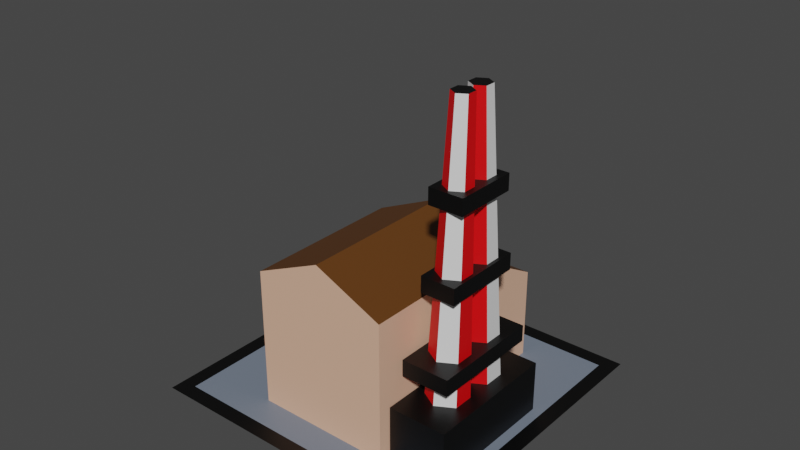 # Source: nasos_st_2x2.blend  (saved by Blender 2.93.20; exported with 4.5.12 LTS)
import bpy
from mathutils import Matrix  # noqa: F401  (used for matrix-valued properties, if any)

bpy.ops.wm.read_factory_settings(use_empty=True)
scene = bpy.context.scene
scene.name = 'Scene'

# ---- collections
col_collection = bpy.data.collections.new('Collection'); scene.collection.children.link(col_collection)

# ---- materials (node trees are filled in below, after node groups)
mat_material_031 = bpy.data.materials.new('Material.031')
mat_material_031.use_transparent_shadow = False
mat_material_030 = bpy.data.materials.new('Material.030')
mat_material_030.use_transparent_shadow = False
mat_material_032 = bpy.data.materials.new('Material.032')
mat_material_032.use_transparent_shadow = False
mat_material_033 = bpy.data.materials.new('Material.033')
mat_material_033.use_transparent_shadow = False
mat_material_034 = bpy.data.materials.new('Material.034')
mat_material_034.use_transparent_shadow = False
mat_material_055 = bpy.data.materials.new('Material.055')
mat_material_055.use_transparent_shadow = False
mat_material_056 = bpy.data.materials.new('Material.056')
mat_material_056.use_transparent_shadow = False
mat_material_057 = bpy.data.materials.new('Material.057')
mat_material_057.use_transparent_shadow = False

# ---- node groups
ng_auto_smooth = bpy.data.node_groups.new('Auto Smooth', 'GeometryNodeTree')
_s = ng_auto_smooth.interface.new_socket(name='Geometry', in_out='OUTPUT', socket_type='NodeSocketGeometry')
_s = ng_auto_smooth.interface.new_socket(name='Geometry', in_out='INPUT', socket_type='NodeSocketGeometry')
_s = ng_auto_smooth.interface.new_socket(name='Angle', in_out='INPUT', socket_type='NodeSocketFloat')
_s.subtype = 'ANGLE'
_s.min_value = 0.0
_s.max_value = 3.142
ng_auto_smooth.is_modifier = True
_N = ng_auto_smooth.nodes; _L = ng_auto_smooth.links
n0 = _N.new('NodeGroupOutput'); n0.name = 'Group Output'; n0.location = (480, -100)
n1 = _N.new('NodeGroupInput'); n1.name = 'Group Input'; n1.location = (-420, -300)
n2 = _N.new('NodeGroupInput'); n2.name = 'Group Input.001'; n2.location = (-60, -100)
n3 = _N.new('GeometryNodeSetShadeSmooth'); n3.name = 'Set Shade Smooth'; n3.location = (120, -100)
n3.domain = 'EDGE'
n4 = _N.new('GeometryNodeSetShadeSmooth'); n4.name = 'Set Shade Smooth.001'; n4.location = (300, -100)
n5 = _N.new('GeometryNodeInputMeshEdgeAngle'); n5.name = 'Edge Angle'; n5.location = (-420, -220)
n6 = _N.new('GeometryNodeInputEdgeSmooth'); n6.name = 'Is Edge Smooth'; n6.location = (-60, -160)
n7 = _N.new('GeometryNodeInputShadeSmooth'); n7.name = 'Is Face Smooth'; n7.location = (-240, -340)
n8 = _N.new('FunctionNodeBooleanMath'); n8.name = 'Boolean Math'; n8.location = (-60, -220)
n9 = _N.new('FunctionNodeCompare'); n9.name = 'Compare'; n9.location = (-240, -180)
n9.operation = 'LESS_EQUAL'
_L.new(n5.outputs[0], n9.inputs[0])
_L.new(n4.outputs[0], n0.inputs[0])
_L.new(n1.outputs[1], n9.inputs[1])
_L.new(n9.outputs[0], n8.inputs[0])
_L.new(n7.outputs[0], n8.inputs[1])
_L.new(n2.outputs[0], n3.inputs[0])
_L.new(n6.outputs[0], n3.inputs[1])
_L.new(n3.outputs[0], n4.inputs[0])
_L.new(n8.outputs[0], n3.inputs[2])
n0.is_active_output = True

# ---- material node trees
mat_material_031.use_nodes = True; mat_material_031.node_tree.nodes.clear()
_N = mat_material_031.node_tree.nodes; _L = mat_material_031.node_tree.links
n0 = _N.new('ShaderNodeBsdfPrincipled'); n0.name = 'Principled BSDF'; n0.location = (10, 300)
n0.distribution = 'GGX'
n0.subsurface_method = 'RANDOM_WALK_SKIN'
n0.inputs[0].default_value = (0.8, 0.4742, 0.3269, 1.0)
n0.inputs[3].default_value = 1.45
n0.inputs[27].default_value = (0.0, 0.0, 0.0, 1.0)
n0.inputs[28].default_value = 1.0
n1 = _N.new('ShaderNodeOutputMaterial'); n1.name = 'Material Output'; n1.location = (300, 300)
_L.new(n0.outputs[0], n1.inputs[0])
n1.is_active_output = True
mat_material_030.use_nodes = True; mat_material_030.node_tree.nodes.clear()
_N = mat_material_030.node_tree.nodes; _L = mat_material_030.node_tree.links
n0 = _N.new('ShaderNodeBsdfPrincipled'); n0.name = 'Principled BSDF'; n0.location = (10, 300)
n0.distribution = 'GGX'
n0.subsurface_method = 'RANDOM_WALK_SKIN'
n0.inputs[0].default_value = (0.0, 0.0, 0.0, 1.0)
n0.inputs[3].default_value = 1.45
n0.inputs[27].default_value = (0.0, 0.0, 0.0, 1.0)
n0.inputs[28].default_value = 1.0
n1 = _N.new('ShaderNodeOutputMaterial'); n1.name = 'Material Output'; n1.location = (300, 300)
_L.new(n0.outputs[0], n1.inputs[0])
n1.is_active_output = True
mat_material_032.use_nodes = True; mat_material_032.node_tree.nodes.clear()
_N = mat_material_032.node_tree.nodes; _L = mat_material_032.node_tree.links
n0 = _N.new('ShaderNodeBsdfPrincipled'); n0.name = 'Principled BSDF'; n0.location = (10, 300)
n0.distribution = 'GGX'
n0.subsurface_method = 'RANDOM_WALK_SKIN'
n0.inputs[0].default_value = (0.1158, 0.04137, 0.006435, 1.0)
n0.inputs[3].default_value = 1.45
n0.inputs[27].default_value = (0.0, 0.0, 0.0, 1.0)
n0.inputs[28].default_value = 1.0
n1 = _N.new('ShaderNodeOutputMaterial'); n1.name = 'Material Output'; n1.location = (300, 300)
_L.new(n0.outputs[0], n1.inputs[0])
n1.is_active_output = True
mat_material_033.use_nodes = True; mat_material_033.node_tree.nodes.clear()
_N = mat_material_033.node_tree.nodes; _L = mat_material_033.node_tree.links
n0 = _N.new('ShaderNodeBsdfPrincipled'); n0.name = 'Principled BSDF'; n0.location = (10, 300)
n0.distribution = 'GGX'
n0.subsurface_method = 'RANDOM_WALK_SKIN'
n0.inputs[0].default_value = (0.2206, 0.2012, 0.2012, 1.0)
n0.inputs[3].default_value = 1.45
n0.inputs[27].default_value = (0.0, 0.0, 0.0, 1.0)
n0.inputs[28].default_value = 1.0
n1 = _N.new('ShaderNodeOutputMaterial'); n1.name = 'Material Output'; n1.location = (300, 300)
_L.new(n0.outputs[0], n1.inputs[0])
n1.is_active_output = True
mat_material_034.use_nodes = True; mat_material_034.node_tree.nodes.clear()
_N = mat_material_034.node_tree.nodes; _L = mat_material_034.node_tree.links
n0 = _N.new('ShaderNodeBsdfPrincipled'); n0.name = 'Principled BSDF'; n0.location = (10, 300)
n0.distribution = 'GGX'
n0.subsurface_method = 'RANDOM_WALK_SKIN'
n0.inputs[0].default_value = (0.173, 0.2086, 0.2664, 1.0)
n0.inputs[3].default_value = 1.45
n0.inputs[27].default_value = (0.0, 0.0, 0.0, 1.0)
n0.inputs[28].default_value = 1.0
n1 = _N.new('ShaderNodeOutputMaterial'); n1.name = 'Material Output'; n1.location = (300, 300)
_L.new(n0.outputs[0], n1.inputs[0])
n1.is_active_output = True
mat_material_055.use_nodes = True; mat_material_055.node_tree.nodes.clear()
_N = mat_material_055.node_tree.nodes; _L = mat_material_055.node_tree.links
n0 = _N.new('ShaderNodeBsdfPrincipled'); n0.name = 'Principled BSDF'; n0.location = (10, 300)
n0.distribution = 'GGX'
n0.subsurface_method = 'RANDOM_WALK_SKIN'
n0.inputs[3].default_value = 1.45
n0.inputs[27].default_value = (0.0, 0.0, 0.0, 1.0)
n0.inputs[28].default_value = 1.0
n1 = _N.new('ShaderNodeOutputMaterial'); n1.name = 'Material Output'; n1.location = (300, 300)
_L.new(n0.outputs[0], n1.inputs[0])
n1.is_active_output = True
mat_material_056.use_nodes = True; mat_material_056.node_tree.nodes.clear()
_N = mat_material_056.node_tree.nodes; _L = mat_material_056.node_tree.links
n0 = _N.new('ShaderNodeBsdfPrincipled'); n0.name = 'Principled BSDF'; n0.location = (10, 300)
n0.distribution = 'GGX'
n0.subsurface_method = 'RANDOM_WALK_SKIN'
n0.inputs[0].default_value = (0.0, 0.0, 0.0, 1.0)
n0.inputs[3].default_value = 1.45
n0.inputs[27].default_value = (0.0, 0.0, 0.0, 1.0)
n0.inputs[28].default_value = 1.0
n1 = _N.new('ShaderNodeOutputMaterial'); n1.name = 'Material Output'; n1.location = (300, 300)
_L.new(n0.outputs[0], n1.inputs[0])
n1.is_active_output = True
mat_material_057.use_nodes = True; mat_material_057.node_tree.nodes.clear()
_N = mat_material_057.node_tree.nodes; _L = mat_material_057.node_tree.links
n0 = _N.new('ShaderNodeBsdfPrincipled'); n0.name = 'Principled BSDF'; n0.location = (10, 300)
n0.distribution = 'GGX'
n0.subsurface_method = 'RANDOM_WALK_SKIN'
n0.inputs[0].default_value = (0.8, 0.0, 0.002232, 1.0)
n0.inputs[3].default_value = 1.45
n0.inputs[27].default_value = (0.0, 0.0, 0.0, 1.0)
n0.inputs[28].default_value = 1.0
n1 = _N.new('ShaderNodeOutputMaterial'); n1.name = 'Material Output'; n1.location = (300, 300)
_L.new(n0.outputs[0], n1.inputs[0])
n1.is_active_output = True

# ---- world
world_world = bpy.data.worlds.new('World'); scene.world = world_world
world_world.use_nodes = True; world_world.node_tree.nodes.clear()
_N = world_world.node_tree.nodes; _L = world_world.node_tree.links
n0 = _N.new('ShaderNodeOutputWorld'); n0.name = 'World Output'; n0.location = (300, 300)
n1 = _N.new('ShaderNodeBackground'); n1.name = 'Background'; n1.location = (10, 300)
n1.inputs[0].default_value = (0.05088, 0.05088, 0.05088, 1.0)
_L.new(n1.outputs[0], n0.inputs[0])
n0.is_active_output = True
world_world.color = (0.05088, 0.05088, 0.05088)
world_world.use_sun_shadow = False
world_world.sun_shadow_jitter_overblur = 0.0

# ---- meshes
me_plane = bpy.data.meshes.new('Plane')
me_plane.from_pydata([(-0.025, 0.075, 0.0), (0.075, 0.075, 0.0), (-0.025, -0.025, 0.0), (0.075, -0.025, 0.0), (-0.02, 0.075, 0.0), (-0.02, -0.025, 0.0), (0.07, 0.075, 0.0), (0.07, -0.025, 0.0), (-0.025, -0.02, 0.0), (0.075, -0.02, 0.0), (0.002658, -0.01048, 0.0), (0.04734, -0.01048, 0.0), (-0.025, 0.07, 0.0), (0.075, 0.07, 0.0), (0.002658, 0.06048, 0.0), (0.04734, 0.06048, 0.0), (-0.02, 0.07, 0.0), (-0.02, -0.02, 0.0), (0.07, 0.07, 0.0), (0.07, -0.02, 0.0), (0.04734, 0.06048, 0.03), (0.002658, 0.06048, 0.03), (0.04734, -0.01048, 0.04), (0.002658, -0.01048, 0.04), (0.025, 0.06048, 0.03), (0.025, -0.01048, 0.04), (0.025, -0.025, 0.0), (0.025, 0.075, 0.0), (0.025, -0.02, 0.0), (0.025, 0.07, 0.0), (0.025, -0.01048, 0.0), (0.025, 0.06048, 0.0), (0.04734, 0.04274, 0.04), (0.002658, 0.04274, 0.04), (-0.025, 0.0475, 0.0), (0.075, 0.0475, 0.0), (-0.02, 0.0475, 0.0), (0.07, 0.0475, 0.0), (0.002658, 0.04274, 0.0), (0.04734, 0.04274, 0.0), (0.025, 0.04274, 0.04), (0.04734, 0.04274, 0.045), (0.04734, -0.01048, 0.045), (0.002658, 0.04274, 0.045), (0.002658, -0.01048, 0.045), (0.025, -0.01048, 0.055), (0.025, 0.04274, 0.055), (-0.0001003, 0.007539, 0.01341), (0.002863, 0.007539, 0.01341), (-0.0001003, 0.008905, 0.01105), (0.002863, 0.008905, 0.01105), (-0.0001003, 0.01164, 0.01105), (0.002863, 0.01164, 0.01105), (-0.0001003, 0.013, 0.01341), (0.002863, 0.013, 0.01341), (-0.0001003, 0.01164, 0.01578), (0.002863, 0.01164, 0.01578), (-0.0001003, 0.008905, 0.01578), (0.002863, 0.008905, 0.01578), (-0.004244, 0.007539, 0.01226), (-0.003061, 0.008905, 0.01022), (-0.003061, 0.01164, 0.01022), (-0.004244, 0.013, 0.01226), (-0.005426, 0.01164, 0.01431), (-0.005426, 0.008905, 0.01431), (-0.007258, 0.007539, 0.009199), (-0.00521, 0.008905, 0.008016), (-0.00521, 0.01164, 0.008016), (-0.007258, 0.013, 0.009199), (-0.009307, 0.01164, 0.01038), (-0.009307, 0.008905, 0.01038), (-0.008337, 0.007539, 0.005037), (-0.005971, 0.008905, 0.005037), (-0.005971, 0.01164, 0.005037), (-0.008337, 0.013, 0.005037), (-0.0107, 0.01164, 0.005037), (-0.0107, 0.008905, 0.005037), (-0.008337, 0.007539, 3.733e-05), (-0.005971, 0.008905, 3.733e-05), (-0.005971, 0.01164, 3.733e-05), (-0.008337, 0.013, 3.733e-05), (-0.0107, 0.01164, 3.733e-05), (-0.0107, 0.008905, 3.733e-05), (-0.0001003, 0.01454, 0.01341), (0.002863, 0.01454, 0.01341), (-0.0001003, 0.01591, 0.01105), (0.002863, 0.01591, 0.01105), (-0.0001003, 0.01864, 0.01105), (0.002863, 0.01864, 0.01105), (-0.0001003, 0.02, 0.01341), (0.002863, 0.02, 0.01341), (-0.0001003, 0.01864, 0.01578), (0.002863, 0.01864, 0.01578), (-0.0001003, 0.01591, 0.01578), (0.002863, 0.01591, 0.01578), (-0.004244, 0.01454, 0.01226), (-0.003061, 0.01591, 0.01022), (-0.003061, 0.01864, 0.01022), (-0.004244, 0.02, 0.01226), (-0.005426, 0.01864, 0.01431), (-0.005426, 0.01591, 0.01431), (-0.007258, 0.01454, 0.009199), (-0.00521, 0.01591, 0.008016), (-0.00521, 0.01864, 0.008016), (-0.007258, 0.02, 0.009199), (-0.009307, 0.01864, 0.01038), (-0.009307, 0.01591, 0.01038), (-0.008337, 0.01454, 0.005037), (-0.005971, 0.01591, 0.005037), (-0.005971, 0.01864, 0.005037), (-0.008337, 0.02, 0.005037), (-0.0107, 0.01864, 0.005037), (-0.0107, 0.01591, 0.005037), (-0.008337, 0.01454, 3.733e-05), (-0.005971, 0.01591, 3.733e-05), (-0.005971, 0.01864, 3.733e-05), (-0.008337, 0.02, 3.733e-05), (-0.0107, 0.01864, 3.733e-05), (-0.0107, 0.01591, 3.733e-05), (-0.0001003, 0.02154, 0.01341), (0.002863, 0.02154, 0.01341), (-0.0001003, 0.02291, 0.01105), (0.002863, 0.02291, 0.01105), (-0.0001003, 0.02564, 0.01105), (0.002863, 0.02564, 0.01105), (-0.0001003, 0.027, 0.01341), (0.002863, 0.027, 0.01341), (-0.0001003, 0.02564, 0.01578), (0.002863, 0.02564, 0.01578), (-0.0001003, 0.02291, 0.01578), (0.002863, 0.02291, 0.01578), (-0.004244, 0.02154, 0.01226), (-0.003061, 0.02291, 0.01022), (-0.003061, 0.02564, 0.01022), (-0.004244, 0.027, 0.01226), (-0.005426, 0.02564, 0.01431), (-0.005426, 0.02291, 0.01431), (-0.007258, 0.02154, 0.009199), (-0.00521, 0.02291, 0.008016), (-0.00521, 0.02564, 0.008016), (-0.007258, 0.027, 0.009199), (-0.009307, 0.02564, 0.01038), (-0.009307, 0.02291, 0.01038), (-0.008337, 0.02154, 0.005037), (-0.005971, 0.02291, 0.005037), (-0.005971, 0.02564, 0.005037), (-0.008337, 0.027, 0.005037), (-0.0107, 0.02564, 0.005037), (-0.0107, 0.02291, 0.005037), (-0.008337, 0.02154, 3.733e-05), (-0.005971, 0.02291, 3.733e-05), (-0.005971, 0.02564, 3.733e-05), (-0.008337, 0.027, 3.733e-05), (-0.0107, 0.02564, 3.733e-05), (-0.0107, 0.02291, 3.733e-05), (0.05657, 0.01603, 3.906e-05), (0.05657, 0.01558, 0.1063), (0.06268, 0.01956, 3.906e-05), (0.05946, 0.01725, 0.1063), (0.06268, 0.02662, 3.906e-05), (0.05946, 0.0206, 0.1063), (0.05657, 0.03015, 3.906e-05), (0.05657, 0.02227, 0.1063), (0.05045, 0.02662, 3.906e-05), (0.05367, 0.0206, 0.1063), (0.05045, 0.01956, 3.906e-05), (0.05367, 0.01725, 0.1063), (0.05657, 0.0001961, 3.906e-05), (0.05657, 0.00808, 0.1063), (0.06268, 0.003727, 3.906e-05), (0.05946, 0.009753, 0.1063), (0.06268, 0.01079, 3.906e-05), (0.05946, 0.0131, 0.1063), (0.05657, 0.01432, 3.906e-05), (0.05657, 0.01477, 0.1063), (0.05045, 0.01079, 3.906e-05), (0.05367, 0.0131, 0.1063), (0.05045, 0.003727, 3.906e-05), (0.05367, 0.009753, 0.1063), (0.05105, 0.02797, 0.05037), (0.05105, 0.02797, 0.0556), (0.05105, 0.002385, 0.05037), (0.05105, 0.002385, 0.0556), (0.06209, 0.02797, 0.05037), (0.06209, 0.02797, 0.0556), (0.06209, 0.002385, 0.05037), (0.06209, 0.002385, 0.0556), (0.04889, 0.03297, 0.02537), (0.04889, 0.03297, 0.0306), (0.04889, -0.002618, 0.02537), (0.04889, -0.002618, 0.0306), (0.06425, 0.03297, 0.02537), (0.06425, 0.03297, 0.0306), (0.06425, -0.002618, 0.02537), (0.06425, -0.002618, 0.0306), (0.04787, 0.0372, 1.898e-05), (0.04787, 0.0372, 0.0166), (0.04787, -0.006849, 1.898e-05), (0.04787, -0.006849, 0.0166), (0.06677, 0.0372, 1.898e-05), (0.06677, 0.0372, 0.0166), (0.06677, -0.006849, 1.898e-05), (0.06677, -0.006849, 0.0166), (0.06209, 0.004995, 0.0806), (0.06209, 0.004995, 0.07537), (0.06209, 0.02536, 0.0806), (0.06209, 0.02536, 0.07537), (0.05105, 0.004995, 0.0806), (0.05105, 0.004995, 0.07537), (0.05105, 0.02536, 0.0806), (0.05105, 0.02536, 0.07537)], [], [(19, 7, 3, 9), (8, 2, 5, 17), (38, 33, 21, 14), (31, 29, 16, 14), (34, 8, 17, 36), (6, 18, 13, 1), (0, 12, 16, 4), (28, 26, 7, 19), (37, 19, 9, 35), (39, 37, 18, 15), (27, 29, 18, 6), (30, 28, 19, 11), (38, 36, 17, 10), (40, 24, 21, 33), (31, 24, 20, 15), (39, 32, 22, 11), (30, 25, 23, 10), (11, 22, 25, 30), (14, 21, 24, 31), (32, 20, 24, 40), (10, 17, 28, 30), (4, 16, 29, 27), (17, 5, 26, 28), (15, 18, 29, 31), (23, 44, 43, 33), (15, 20, 32, 39), (25, 45, 44, 23), (14, 16, 36, 38), (11, 19, 37, 39), (18, 37, 35, 13), (12, 34, 36, 16), (10, 23, 33, 38), (42, 41, 46, 45), (45, 46, 43, 44), (22, 42, 45, 25), (33, 43, 46, 40), (32, 41, 42, 22), (40, 46, 41, 32), (47, 49, 50, 48), (49, 51, 52, 50), (51, 53, 54, 52), (53, 55, 56, 54), (55, 57, 58, 56), (57, 47, 48, 58), (49, 60, 61, 51), (55, 63, 64, 57), (47, 59, 60, 49), (51, 61, 62, 53), (57, 64, 59, 47), (53, 62, 63, 55), (60, 66, 67, 61), (63, 69, 70, 64), (61, 67, 68, 62), (59, 65, 66, 60), (64, 70, 65, 59), (62, 68, 69, 63), (65, 71, 72, 66), (70, 76, 71, 65), (68, 74, 75, 69), (66, 72, 73, 67), (69, 75, 76, 70), (67, 73, 74, 68), (75, 81, 82, 76), (73, 79, 80, 74), (71, 77, 78, 72), (76, 82, 77, 71), (74, 80, 81, 75), (72, 78, 79, 73), (83, 85, 86, 84), (85, 87, 88, 86), (87, 89, 90, 88), (89, 91, 92, 90), (91, 93, 94, 92), (93, 83, 84, 94), (85, 96, 97, 87), (91, 99, 100, 93), (83, 95, 96, 85), (87, 97, 98, 89), (93, 100, 95, 83), (89, 98, 99, 91), (96, 102, 103, 97), (99, 105, 106, 100), (97, 103, 104, 98), (95, 101, 102, 96), (100, 106, 101, 95), (98, 104, 105, 99), (101, 107, 108, 102), (106, 112, 107, 101), (104, 110, 111, 105), (102, 108, 109, 103), (105, 111, 112, 106), (103, 109, 110, 104), (111, 117, 118, 112), (109, 115, 116, 110), (107, 113, 114, 108), (112, 118, 113, 107), (110, 116, 117, 111), (108, 114, 115, 109), (119, 121, 122, 120), (121, 123, 124, 122), (123, 125, 126, 124), (125, 127, 128, 126), (127, 129, 130, 128), (129, 119, 120, 130), (121, 132, 133, 123), (127, 135, 136, 129), (119, 131, 132, 121), (123, 133, 134, 125), (129, 136, 131, 119), (125, 134, 135, 127), (132, 138, 139, 133), (135, 141, 142, 136), (133, 139, 140, 134), (131, 137, 138, 132), (136, 142, 137, 131), (134, 140, 141, 135), (137, 143, 144, 138), (142, 148, 143, 137), (140, 146, 147, 141), (138, 144, 145, 139), (141, 147, 148, 142), (139, 145, 146, 140), (147, 153, 154, 148), (145, 151, 152, 146), (143, 149, 150, 144), (148, 154, 149, 143), (146, 152, 153, 147), (144, 150, 151, 145), (155, 157, 158, 156), (157, 159, 160, 158), (159, 161, 162, 160), (161, 163, 164, 162), (163, 165, 166, 164), (165, 155, 156, 166), (167, 169, 170, 168), (169, 171, 172, 170), (171, 173, 174, 172), (173, 175, 176, 174), (175, 177, 178, 176), (177, 167, 168, 178), (179, 181, 182, 180), (181, 185, 186, 182), (185, 183, 184, 186), (183, 179, 180, 184), (181, 179, 183, 185), (186, 184, 180, 182), (187, 189, 190, 188), (189, 193, 194, 190), (193, 191, 192, 194), (191, 187, 188, 192), (189, 187, 191, 193), (194, 192, 188, 190), (197, 201, 202, 198), (201, 199, 200, 202), (199, 195, 196, 200), (202, 200, 196, 198), (208, 210, 206, 204), (208, 204, 203, 207), (210, 208, 207, 209), (206, 210, 209, 205), (203, 205, 209, 207), (204, 206, 205, 203), (168, 170, 172, 174, 176, 178), (156, 158, 160, 162, 164, 166)])
me_plane.polygons.foreach_set('use_smooth', [True] * 164)
me_plane.polygons.foreach_set('material_index', [1, 1, 0, 4, 1, 1, 1, 1, 1, 4, 1, 4, 4, 2, 0, 0, 0, 0, 0, 2, 4, 1, 1, 4, 0, 0, 0, 4, 4, 1, 1, 0, 2, 2, 0, 0, 0, 0, 3, 3, 3, 3, 3, 3, 3, 3, 3, 3, 3, 3, 3, 3, 3, 3, 3, 3, 3, 3, 3, 3, 3, 3, 3, 3, 3, 3, 3, 3, 3, 3, 3, 3, 3, 3, 3, 3, 3, 3, 3, 3, 3, 3, 3, 3, 3, 3, 3, 3, 3, 3, 3, 3, 3, 3, 3, 3, 3, 3, 3, 3, 3, 3, 3, 3, 3, 3, 3, 3, 3, 3, 3, 3, 3, 3, 3, 3, 3, 3, 3, 3, 3, 3, 3, 3, 3, 3, 3, 3, 7, 5, 7, 5, 7, 5, 5, 7, 5, 7, 5, 7, 6, 6, 6, 6, 6, 6, 6, 6, 6, 6, 6, 6, 6, 6, 6, 6, 6, 6, 6, 6, 6, 6, 6, 6])
_uv = me_plane.uv_layers.new(name='UVMap')
_uv.uv.foreach_set('vector', [0.9525, 0.95, 0.9525, 1.0, 1.0, 1.0, 1.0, 0.95, 3.725e-09, 0.95, 0.0, 1.0, 0.05, 1.0, 0.05, 0.95, 0.2772, 0.3867, 0.2772, 0.3867, 0.2772, 0.2747, 0.2772, 0.2747, 0.5013, 0.2747, 0.5012, 0.0475, 0.05, 0.0475, 0.2772, 0.2747, -2.266e-09, 0.2731, 3.725e-09, 0.95, 0.05, 0.95, 0.05, 0.2731, 0.9525, 0.0, 0.9525, 0.0475, 1.0, 0.0475, 1.0, 0.0, 0.0, 0.0, -4.173e-09, 0.0475, 0.05, 0.0475, 0.05, 0.0, 0.5013, 0.95, 0.5013, 1.0, 0.9525, 1.0, 0.9525, 0.95, 0.9525, 0.2731, 0.9525, 0.95, 1.0, 0.95, 1.0, 0.2731, 0.7253, 0.3867, 0.9525, 0.2731, 0.9525, 0.0475, 0.7253, 0.2747, 0.5012, 0.0, 0.5012, 0.0475, 0.9525, 0.0475, 0.9525, 0.0, 0.5013, 0.7228, 0.5013, 0.95, 0.9525, 0.95, 0.7253, 0.7228, 0.2772, 0.3867, 0.05, 0.2731, 0.05, 0.95, 0.2772, 0.7228, 0.5013, 0.3867, 0.5013, 0.2747, 0.2772, 0.2747, 0.2772, 0.3867, 0.5013, 0.2747, 0.5013, 0.2747, 0.7253, 0.2747, 0.7253, 0.2747, 0.7253, 0.3867, 0.7253, 0.3867, 0.7253, 0.7228, 0.7253, 0.7228, 0.5013, 0.7228, 0.5013, 0.7228, 0.2772, 0.7228, 0.2772, 0.7228, 0.7253, 0.7228, 0.7253, 0.7228, 0.5013, 0.7228, 0.5013, 0.7228, 0.2772, 0.2747, 0.2772, 0.2747, 0.5013, 0.2747, 0.5013, 0.2747, 0.7253, 0.3867, 0.7253, 0.2747, 0.5013, 0.2747, 0.5013, 0.3867, 0.2772, 0.7228, 0.05, 0.95, 0.5013, 0.95, 0.5013, 0.7228, 0.05, 0.0, 0.05, 0.0475, 0.5012, 0.0475, 0.5012, 0.0, 0.05, 0.95, 0.05, 1.0, 0.5013, 1.0, 0.5013, 0.95, 0.7253, 0.2747, 0.9525, 0.0475, 0.5012, 0.0475, 0.5013, 0.2747, 0.2772, 0.7228, 0.2772, 0.7228, 0.2772, 0.3867, 0.2772, 0.3867, 0.7253, 0.2747, 0.7253, 0.2747, 0.7253, 0.3867, 0.7253, 0.3867, 0.5013, 0.7228, 0.5013, 0.7228, 0.2772, 0.7228, 0.2772, 0.7228, 0.2772, 0.2747, 0.05, 0.0475, 0.05, 0.2731, 0.2772, 0.3867, 0.7253, 0.7228, 0.9525, 0.95, 0.9525, 0.2731, 0.7253, 0.3867, 0.9525, 0.0475, 0.9525, 0.2731, 1.0, 0.2731, 1.0, 0.0475, -4.173e-09, 0.0475, -2.266e-09, 0.2731, 0.05, 0.2731, 0.05, 0.0475, 0.2772, 0.7228, 0.2772, 0.7228, 0.2772, 0.3867, 0.2772, 0.3867, 0.7253, 0.7228, 0.7253, 0.3867, 0.5013, 0.3867, 0.5013, 0.7228, 0.5013, 0.7228, 0.5013, 0.3867, 0.2772, 0.3867, 0.2772, 0.7228, 0.7253, 0.7228, 0.7253, 0.7228, 0.5013, 0.7228, 0.5013, 0.7228, 0.2772, 0.3867, 0.2772, 0.3867, 0.5013, 0.3867, 0.5013, 0.3867, 0.7253, 0.3867, 0.7253, 0.3867, 0.7253, 0.7228, 0.7253, 0.7228, 0.5013, 0.3867, 0.5013, 0.3867, 0.7253, 0.3867, 0.7253, 0.3867, 1.0, 0.0, 0.8333, 0.0, 0.8333, 1.0, 1.0, 1.0, 0.8333, 0.0, 0.6667, 0.0, 0.6667, 1.0, 0.8333, 1.0, 0.6667, 0.0, 0.5, 0.0, 0.5, 1.0, 0.6667, 1.0, 0.5, 0.0, 0.3333, 0.0, 0.3333, 1.0, 0.5, 1.0, 0.3333, 0.0, 0.1667, 0.0, 0.1667, 1.0, 0.3333, 1.0, 0.1667, 0.0, -8.941e-08, 0.0, -8.941e-08, 1.0, 0.1667, 1.0, 0.8333, 0.0, 0.8333, 0.0, 0.6667, 0.0, 0.6667, 0.0, 0.3333, 0.0, 0.3333, 0.0, 0.1667, 0.0, 0.1667, 0.0, 1.0, 0.0, 1.0, 0.0, 0.8333, 0.0, 0.8333, 0.0, 0.6667, 0.0, 0.6667, 0.0, 0.5, 0.0, 0.5, 0.0, 0.1667, 0.0, 0.1667, 0.0, -8.941e-08, 0.0, -8.941e-08, 0.0, 0.5, 0.0, 0.5, 0.0, 0.3333, 0.0, 0.3333, 0.0, 0.8333, 0.0, 0.8333, 0.0, 0.6667, 0.0, 0.6667, 0.0, 0.3333, 0.0, 0.3333, 0.0, 0.1667, 0.0, 0.1667, 0.0, 0.6667, 0.0, 0.6667, 0.0, 0.5, 0.0, 0.5, 0.0, 1.0, 0.0, 1.0, 0.0, 0.8333, 0.0, 0.8333, 0.0, 0.1667, 0.0, 0.1667, 0.0, -8.941e-08, 0.0, -8.941e-08, 0.0, 0.5, 0.0, 0.5, 0.0, 0.3333, 0.0, 0.3333, 0.0, 1.0, 0.0, 1.0, 0.0, 0.8333, 0.0, 0.8333, 0.0, 0.1667, 0.0, 0.1667, 0.0, -8.941e-08, 0.0, -8.941e-08, 0.0, 0.5, 0.0, 0.5, 0.0, 0.3333, 0.0, 0.3333, 0.0, 0.8333, 0.0, 0.8333, 0.0, 0.6667, 0.0, 0.6667, 0.0, 0.3333, 0.0, 0.3333, 0.0, 0.1667, 0.0, 0.1667, 0.0, 0.6667, 0.0, 0.6667, 0.0, 0.5, 0.0, 0.5, 0.0, 0.3333, 0.0, 0.3333, 0.0, 0.1667, 0.0, 0.1667, 0.0, 0.6667, 0.0, 0.6667, 0.0, 0.5, 0.0, 0.5, 0.0, 1.0, 0.0, 1.0, 0.0, 0.8333, 0.0, 0.8333, 0.0, 0.1667, 0.0, 0.1667, 0.0, -8.941e-08, 0.0, -8.941e-08, 0.0, 0.5, 0.0, 0.5, 0.0, 0.3333, 0.0, 0.3333, 0.0, 0.8333, 0.0, 0.8333, 0.0, 0.6667, 0.0, 0.6667, 0.0, 1.0, 0.0, 0.8333, 0.0, 0.8333, 1.0, 1.0, 1.0, 0.8333, 0.0, 0.6667, 0.0, 0.6667, 1.0, 0.8333, 1.0, 0.6667, 0.0, 0.5, 0.0, 0.5, 1.0, 0.6667, 1.0, 0.5, 0.0, 0.3333, 0.0, 0.3333, 1.0, 0.5, 1.0, 0.3333, 0.0, 0.1667, 0.0, 0.1667, 1.0, 0.3333, 1.0, 0.1667, 0.0, -8.941e-08, 0.0, -8.941e-08, 1.0, 0.1667, 1.0, 0.8333, 0.0, 0.8333, 0.0, 0.6667, 0.0, 0.6667, 0.0, 0.3333, 0.0, 0.3333, 0.0, 0.1667, 0.0, 0.1667, 0.0, 1.0, 0.0, 1.0, 0.0, 0.8333, 0.0, 0.8333, 0.0, 0.6667, 0.0, 0.6667, 0.0, 0.5, 0.0, 0.5, 0.0, 0.1667, 0.0, 0.1667, 0.0, -8.941e-08, 0.0, -8.941e-08, 0.0, 0.5, 0.0, 0.5, 0.0, 0.3333, 0.0, 0.3333, 0.0, 0.8333, 0.0, 0.8333, 0.0, 0.6667, 0.0, 0.6667, 0.0, 0.3333, 0.0, 0.3333, 0.0, 0.1667, 0.0, 0.1667, 0.0, 0.6667, 0.0, 0.6667, 0.0, 0.5, 0.0, 0.5, 0.0, 1.0, 0.0, 1.0, 0.0, 0.8333, 0.0, 0.8333, 0.0, 0.1667, 0.0, 0.1667, 0.0, -8.941e-08, 0.0, -8.941e-08, 0.0, 0.5, 0.0, 0.5, 0.0, 0.3333, 0.0, 0.3333, 0.0, 1.0, 0.0, 1.0, 0.0, 0.8333, 0.0, 0.8333, 0.0, 0.1667, 0.0, 0.1667, 0.0, -8.941e-08, 0.0, -8.941e-08, 0.0, 0.5, 0.0, 0.5, 0.0, 0.3333, 0.0, 0.3333, 0.0, 0.8333, 0.0, 0.8333, 0.0, 0.6667, 0.0, 0.6667, 0.0, 0.3333, 0.0, 0.3333, 0.0, 0.1667, 0.0, 0.1667, 0.0, 0.6667, 0.0, 0.6667, 0.0, 0.5, 0.0, 0.5, 0.0, 0.3333, 0.0, 0.3333, 0.0, 0.1667, 0.0, 0.1667, 0.0, 0.6667, 0.0, 0.6667, 0.0, 0.5, 0.0, 0.5, 0.0, 1.0, 0.0, 1.0, 0.0, 0.8333, 0.0, 0.8333, 0.0, 0.1667, 0.0, 0.1667, 0.0, -8.941e-08, 0.0, -8.941e-08, 0.0, 0.5, 0.0, 0.5, 0.0, 0.3333, 0.0, 0.3333, 0.0, 0.8333, 0.0, 0.8333, 0.0, 0.6667, 0.0, 0.6667, 0.0, 1.0, 0.0, 0.8333, 0.0, 0.8333, 1.0, 1.0, 1.0, 0.8333, 0.0, 0.6667, 0.0, 0.6667, 1.0, 0.8333, 1.0, 0.6667, 0.0, 0.5, 0.0, 0.5, 1.0, 0.6667, 1.0, 0.5, 0.0, 0.3333, 0.0, 0.3333, 1.0, 0.5, 1.0, 0.3333, 0.0, 0.1667, 0.0, 0.1667, 1.0, 0.3333, 1.0, 0.1667, 0.0, -8.941e-08, 0.0, -8.941e-08, 1.0, 0.1667, 1.0, 0.8333, 0.0, 0.8333, 0.0, 0.6667, 0.0, 0.6667, 0.0, 0.3333, 0.0, 0.3333, 0.0, 0.1667, 0.0, 0.1667, 0.0, 1.0, 0.0, 1.0, 0.0, 0.8333, 0.0, 0.8333, 0.0, 0.6667, 0.0, 0.6667, 0.0, 0.5, 0.0, 0.5, 0.0, 0.1667, 0.0, 0.1667, 0.0, -8.941e-08, 0.0, -8.941e-08, 0.0, 0.5, 0.0, 0.5, 0.0, 0.3333, 0.0, 0.3333, 0.0, 0.8333, 0.0, 0.8333, 0.0, 0.6667, 0.0, 0.6667, 0.0, 0.3333, 0.0, 0.3333, 0.0, 0.1667, 0.0, 0.1667, 0.0, 0.6667, 0.0, 0.6667, 0.0, 0.5, 0.0, 0.5, 0.0, 1.0, 0.0, 1.0, 0.0, 0.8333, 0.0, 0.8333, 0.0, 0.1667, 0.0, 0.1667, 0.0, -8.941e-08, 0.0, -8.941e-08, 0.0, 0.5, 0.0, 0.5, 0.0, 0.3333, 0.0, 0.3333, 0.0, 1.0, 0.0, 1.0, 0.0, 0.8333, 0.0, 0.8333, 0.0, 0.1667, 0.0, 0.1667, 0.0, -8.941e-08, 0.0, -8.941e-08, 0.0, 0.5, 0.0, 0.5, 0.0, 0.3333, 0.0, 0.3333, 0.0, 0.8333, 0.0, 0.8333, 0.0, 0.6667, 0.0, 0.6667, 0.0, 0.3333, 0.0, 0.3333, 0.0, 0.1667, 0.0, 0.1667, 0.0, 0.6667, 0.0, 0.6667, 0.0, 0.5, 0.0, 0.5, 0.0, 0.3333, 0.0, 0.3333, 0.0, 0.1667, 0.0, 0.1667, 0.0, 0.6667, 0.0, 0.6667, 0.0, 0.5, 0.0, 0.5, 0.0, 1.0, 0.0, 1.0, 0.0, 0.8333, 0.0, 0.8333, 0.0, 0.1667, 0.0, 0.1667, 0.0, -8.941e-08, 0.0, -8.941e-08, 0.0, 0.5, 0.0, 0.5, 0.0, 0.3333, 0.0, 0.3333, 0.0, 0.8333, 0.0, 0.8333, 0.0, 0.6667, 0.0, 0.6667, 0.0, 1.0, 0.0, 0.8333, 0.0, 0.8333, 1.0, 1.0, 1.0, 0.8333, 0.0, 0.6667, 0.0, 0.6667, 1.0, 0.8333, 1.0, 0.6667, 0.0, 0.5, 0.0, 0.5, 1.0, 0.6667, 1.0, 0.5, 0.0, 0.3333, 0.0, 0.3333, 1.0, 0.5, 1.0, 0.3333, 0.0, 0.1667, 0.0, 0.1667, 1.0, 0.3333, 1.0, 0.1667, 0.0, -8.941e-08, 0.0, -8.941e-08, 1.0, 0.1667, 1.0, 1.0, 0.0, 0.8333, 0.0, 0.8333, 1.0, 1.0, 1.0, 0.8333, 0.0, 0.6667, 0.0, 0.6667, 1.0, 0.8333, 1.0, 0.6667, 0.0, 0.5, 0.0, 0.5, 1.0, 0.6667, 1.0, 0.5, 0.0, 0.3333, 0.0, 0.3333, 1.0, 0.5, 1.0, 0.3333, 0.0, 0.1667, 0.0, 0.1667, 1.0, 0.3333, 1.0, 0.1667, 0.0, -8.941e-08, 0.0, -8.941e-08, 1.0, 0.1667, 1.0, 0.375, 0.0, 0.375, 0.25, 0.625, 0.25, 0.625, 0.0, 0.375, 0.25, 0.375, 0.5, 0.625, 0.5, 0.625, 0.25, 0.375, 0.5, 0.375, 0.75, 0.625, 0.75, 0.625, 0.5, 0.375, 0.75, 0.375, 1.0, 0.625, 1.0, 0.625, 0.75, 0.125, 0.5, 0.125, 0.75, 0.375, 0.75, 0.375, 0.5, 0.625, 0.5, 0.625, 0.75, 0.875, 0.75, 0.875, 0.5, 0.375, 0.0, 0.375, 0.25, 0.625, 0.25, 0.625, 0.0, 0.375, 0.25, 0.375, 0.5, 0.625, 0.5, 0.625, 0.25, 0.375, 0.5, 0.375, 0.75, 0.625, 0.75, 0.625, 0.5, 0.375, 0.75, 0.375, 1.0, 0.625, 1.0, 0.625, 0.75, 0.125, 0.5, 0.125, 0.75, 0.375, 0.75, 0.375, 0.5, 0.625, 0.5, 0.625, 0.75, 0.875, 0.75, 0.875, 0.5, 0.375, 0.25, 0.375, 0.5, 0.625, 0.5, 0.625, 0.25, 0.375, 0.5, 0.375, 0.75, 0.625, 0.75, 0.625, 0.5, 0.375, 0.75, 0.375, 1.0, 0.625, 1.0, 0.625, 0.75, 0.625, 0.5, 0.625, 0.75, 0.875, 0.75, 0.875, 0.5, 0.125, 0.5, 0.125, 0.75, 0.375, 0.75, 0.375, 0.5, 0.375, 0.25, 0.375, 0.5, 0.625, 0.5, 0.625, 0.25, 0.375, 0.0, 0.375, 0.25, 0.625, 0.25, 0.625, 0.0, 0.375, 0.75, 0.375, 1.0, 0.625, 1.0, 0.625, 0.75, 0.625, 0.5, 0.625, 0.75, 0.875, 0.75, 0.875, 0.5, 0.375, 0.5, 0.375, 0.75, 0.625, 0.75, 0.625, 0.5, -8.941e-08, 1.0, 0.8333, 1.0, 0.6667, 1.0, 0.5, 1.0, 0.3333, 1.0, 0.1667, 1.0, -8.941e-08, 1.0, 0.8333, 1.0, 0.6667, 1.0, 0.5, 1.0, 0.3333, 1.0, 0.1667, 1.0])
me_plane.materials.append(mat_material_031)
me_plane.materials.append(mat_material_030)
me_plane.materials.append(mat_material_032)
me_plane.materials.append(mat_material_033)
me_plane.materials.append(mat_material_034)
me_plane.materials.append(mat_material_055)
me_plane.materials.append(mat_material_056)
me_plane.materials.append(mat_material_057)
me_plane.update()

# ---- objects
ob_x = bpy.data.objects.new('насосная станция', me_plane)

# ---- transforms, parenting, visibility, modifiers, constraints
ob_x.location = (0.025, 0.025, 0.0)
_m = ob_x.modifiers.new('Auto Smooth', 'NODES')
_m.node_group = ng_auto_smooth
_gi = [s.identifier for s in ng_auto_smooth.interface.items_tree if s.item_type == 'SOCKET' and s.in_out == 'INPUT']
_m[_gi[1]] = 0.5236  # Angle

# ---- collection membership
col_collection.objects.link(ob_x)

# ---- scene / render settings (as saved in the file)
scene.frame_start = 1; scene.frame_end = 250; scene.frame_set(1)
scene.render.engine = 'BLENDER_EEVEE_NEXT'
scene.cycles.use_denoising = False
scene.cycles.samples = 128
scene.cycles.sampling_pattern = 'TABULATED_SOBOL'
scene.cycles.use_adaptive_sampling = False
scene.cycles.use_light_tree = False
scene.view_settings.view_transform = 'Filmic'
bpy.context.view_layer.update()

# ---- added for rendering (the .blend has no active camera and no usable light): camera, sun
cam_auto = bpy.data.cameras.new('AutoCamera')
cam_auto.lens = 50.0
cam_auto.sensor_width = 36.0
cam_auto.clip_end = 1000.0
ob_auto_camera = bpy.data.objects.new('AutoCamera', cam_auto)
scene.collection.objects.link(ob_auto_camera)
ob_auto_camera.location = (0.235045, -0.172054, 0.201201)
ob_auto_camera.rotation_euler = (1.09748, -7.21219e-08, 0.694738)
scene.camera = ob_auto_camera
light_auto_sun = bpy.data.lights.new('AutoSun', 'SUN')
light_auto_sun.energy = 3.0
light_auto_sun.angle = 0.0523599
ob_auto_sun = bpy.data.objects.new('AutoSun', light_auto_sun)
scene.collection.objects.link(ob_auto_sun)
ob_auto_sun.rotation_euler = (0.872665, 0.174533, 0.523599)
bpy.context.view_layer.update()
